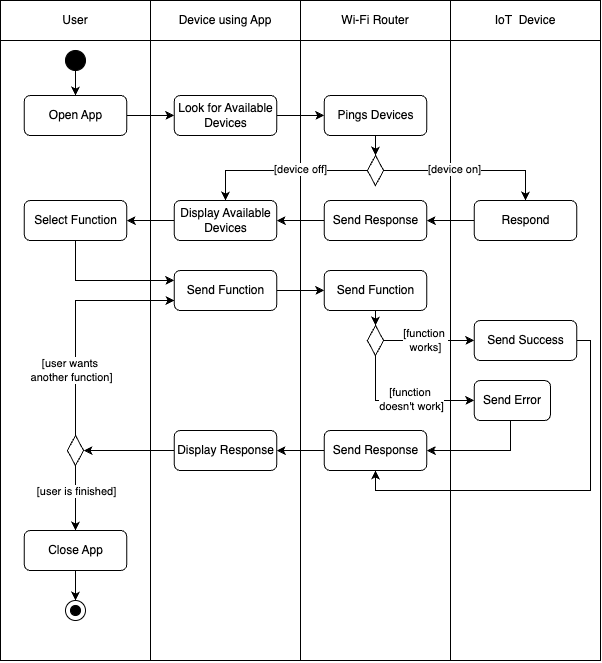

The diagram above was exported from draw.io. Its source (the exported page's mxGraphModel, read from the mxfile embedded in the PNG):
<mxGraphModel dx="1347" dy="746" grid="1" gridSize="10" guides="1" tooltips="1" connect="1" arrows="1" fold="1" page="0" pageScale="1" pageWidth="850" pageHeight="1100" math="0" shadow="0">
  <root>
    <mxCell id="0" />
    <mxCell id="1" parent="0" />
    <mxCell id="-n4zfO2R81EMB6ZAbTVm-1" value="User" style="rounded=0;whiteSpace=wrap;html=1;" parent="1" vertex="1">
      <mxGeometry x="160" width="150" height="40" as="geometry" />
    </mxCell>
    <mxCell id="-n4zfO2R81EMB6ZAbTVm-2" value="Device using App" style="rounded=0;whiteSpace=wrap;html=1;" parent="1" vertex="1">
      <mxGeometry x="310" width="150" height="40" as="geometry" />
    </mxCell>
    <mxCell id="-n4zfO2R81EMB6ZAbTVm-3" value="Wi-Fi Router" style="rounded=0;whiteSpace=wrap;html=1;" parent="1" vertex="1">
      <mxGeometry x="460" width="150" height="40" as="geometry" />
    </mxCell>
    <mxCell id="AQpA_CJP2iXZJqGMPwX_-2" value="IoT&amp;nbsp; Device" style="rounded=0;whiteSpace=wrap;html=1;" vertex="1" parent="1">
      <mxGeometry x="610" width="150" height="40" as="geometry" />
    </mxCell>
    <mxCell id="AQpA_CJP2iXZJqGMPwX_-3" value="" style="whiteSpace=wrap;html=1;" vertex="1" parent="1">
      <mxGeometry x="160" y="40" width="600" height="620" as="geometry" />
    </mxCell>
    <mxCell id="AQpA_CJP2iXZJqGMPwX_-4" value="" style="whiteSpace=wrap;html=1;" vertex="1" parent="1">
      <mxGeometry x="310" y="40" width="300" height="620" as="geometry" />
    </mxCell>
    <mxCell id="AQpA_CJP2iXZJqGMPwX_-6" style="edgeStyle=none;rounded=0;orthogonalLoop=1;jettySize=auto;html=1;exitX=0.5;exitY=0;exitDx=0;exitDy=0;entryX=0.5;entryY=1;entryDx=0;entryDy=0;endArrow=none;endFill=0;" edge="1" parent="1" source="AQpA_CJP2iXZJqGMPwX_-4" target="AQpA_CJP2iXZJqGMPwX_-4">
      <mxGeometry relative="1" as="geometry" />
    </mxCell>
    <mxCell id="AQpA_CJP2iXZJqGMPwX_-15" value="" style="edgeStyle=none;rounded=0;orthogonalLoop=1;jettySize=auto;html=1;" edge="1" parent="1" source="AQpA_CJP2iXZJqGMPwX_-7" target="AQpA_CJP2iXZJqGMPwX_-10">
      <mxGeometry relative="1" as="geometry" />
    </mxCell>
    <mxCell id="AQpA_CJP2iXZJqGMPwX_-7" value="Open App" style="rounded=1;whiteSpace=wrap;html=1;" vertex="1" parent="1">
      <mxGeometry x="183.75" y="95" width="102.5" height="40" as="geometry" />
    </mxCell>
    <mxCell id="AQpA_CJP2iXZJqGMPwX_-9" style="edgeStyle=none;rounded=0;orthogonalLoop=1;jettySize=auto;html=1;exitX=0.5;exitY=1;exitDx=0;exitDy=0;entryX=0.5;entryY=0;entryDx=0;entryDy=0;" edge="1" parent="1" source="AQpA_CJP2iXZJqGMPwX_-8" target="AQpA_CJP2iXZJqGMPwX_-7">
      <mxGeometry relative="1" as="geometry" />
    </mxCell>
    <mxCell id="AQpA_CJP2iXZJqGMPwX_-8" value="" style="ellipse;whiteSpace=wrap;html=1;aspect=fixed;fillStyle=solid;fillColor=#000000;" vertex="1" parent="1">
      <mxGeometry x="225" y="50" width="20" height="20" as="geometry" />
    </mxCell>
    <mxCell id="AQpA_CJP2iXZJqGMPwX_-16" value="" style="edgeStyle=none;rounded=0;orthogonalLoop=1;jettySize=auto;html=1;" edge="1" parent="1" source="AQpA_CJP2iXZJqGMPwX_-10" target="AQpA_CJP2iXZJqGMPwX_-11">
      <mxGeometry relative="1" as="geometry" />
    </mxCell>
    <mxCell id="AQpA_CJP2iXZJqGMPwX_-10" value="Look for Available Devices" style="rounded=1;whiteSpace=wrap;html=1;" vertex="1" parent="1">
      <mxGeometry x="333.75" y="95" width="102.5" height="40" as="geometry" />
    </mxCell>
    <mxCell id="AQpA_CJP2iXZJqGMPwX_-18" style="edgeStyle=none;rounded=0;orthogonalLoop=1;jettySize=auto;html=1;exitX=0.5;exitY=1;exitDx=0;exitDy=0;entryX=0.5;entryY=0;entryDx=0;entryDy=0;" edge="1" parent="1" source="AQpA_CJP2iXZJqGMPwX_-11" target="AQpA_CJP2iXZJqGMPwX_-17">
      <mxGeometry relative="1" as="geometry" />
    </mxCell>
    <mxCell id="AQpA_CJP2iXZJqGMPwX_-11" value="Pings Devices" style="rounded=1;whiteSpace=wrap;html=1;" vertex="1" parent="1">
      <mxGeometry x="483.75" y="95" width="102.5" height="40" as="geometry" />
    </mxCell>
    <mxCell id="AQpA_CJP2iXZJqGMPwX_-26" value="" style="edgeStyle=none;rounded=0;orthogonalLoop=1;jettySize=auto;html=1;" edge="1" parent="1" source="AQpA_CJP2iXZJqGMPwX_-13" target="AQpA_CJP2iXZJqGMPwX_-25">
      <mxGeometry relative="1" as="geometry" />
    </mxCell>
    <mxCell id="AQpA_CJP2iXZJqGMPwX_-13" value="Respond" style="rounded=1;whiteSpace=wrap;html=1;" vertex="1" parent="1">
      <mxGeometry x="633.75" y="200" width="102.5" height="40" as="geometry" />
    </mxCell>
    <mxCell id="AQpA_CJP2iXZJqGMPwX_-19" value="" style="edgeStyle=orthogonalEdgeStyle;rounded=0;orthogonalLoop=1;jettySize=auto;html=1;entryX=0.5;entryY=0;entryDx=0;entryDy=0;" edge="1" parent="1" source="AQpA_CJP2iXZJqGMPwX_-17" target="AQpA_CJP2iXZJqGMPwX_-13">
      <mxGeometry relative="1" as="geometry" />
    </mxCell>
    <mxCell id="AQpA_CJP2iXZJqGMPwX_-23" value="[device on]" style="edgeLabel;html=1;align=center;verticalAlign=middle;resizable=0;points=[];" vertex="1" connectable="0" parent="AQpA_CJP2iXZJqGMPwX_-19">
      <mxGeometry x="-0.1826" y="2" relative="1" as="geometry">
        <mxPoint as="offset" />
      </mxGeometry>
    </mxCell>
    <mxCell id="AQpA_CJP2iXZJqGMPwX_-29" style="edgeStyle=orthogonalEdgeStyle;rounded=0;orthogonalLoop=1;jettySize=auto;html=1;entryX=0.5;entryY=0;entryDx=0;entryDy=0;" edge="1" parent="1" source="AQpA_CJP2iXZJqGMPwX_-17" target="AQpA_CJP2iXZJqGMPwX_-27">
      <mxGeometry relative="1" as="geometry" />
    </mxCell>
    <mxCell id="AQpA_CJP2iXZJqGMPwX_-32" value="[device off]" style="edgeLabel;html=1;align=center;verticalAlign=middle;resizable=0;points=[];" vertex="1" connectable="0" parent="AQpA_CJP2iXZJqGMPwX_-29">
      <mxGeometry x="0.1085" y="-2" relative="1" as="geometry">
        <mxPoint x="28" as="offset" />
      </mxGeometry>
    </mxCell>
    <mxCell id="AQpA_CJP2iXZJqGMPwX_-17" value="" style="rhombus;whiteSpace=wrap;html=1;" vertex="1" parent="1">
      <mxGeometry x="526.88" y="155" width="16.25" height="30" as="geometry" />
    </mxCell>
    <mxCell id="AQpA_CJP2iXZJqGMPwX_-28" value="" style="edgeStyle=none;rounded=0;orthogonalLoop=1;jettySize=auto;html=1;" edge="1" parent="1" source="AQpA_CJP2iXZJqGMPwX_-25" target="AQpA_CJP2iXZJqGMPwX_-27">
      <mxGeometry relative="1" as="geometry" />
    </mxCell>
    <mxCell id="AQpA_CJP2iXZJqGMPwX_-25" value="Send Response" style="rounded=1;whiteSpace=wrap;html=1;" vertex="1" parent="1">
      <mxGeometry x="483.75" y="200" width="102.5" height="40" as="geometry" />
    </mxCell>
    <mxCell id="AQpA_CJP2iXZJqGMPwX_-31" value="" style="edgeStyle=none;rounded=0;orthogonalLoop=1;jettySize=auto;html=1;" edge="1" parent="1" source="AQpA_CJP2iXZJqGMPwX_-27" target="AQpA_CJP2iXZJqGMPwX_-30">
      <mxGeometry relative="1" as="geometry" />
    </mxCell>
    <mxCell id="AQpA_CJP2iXZJqGMPwX_-27" value="Display Available Devices" style="rounded=1;whiteSpace=wrap;html=1;" vertex="1" parent="1">
      <mxGeometry x="333.75" y="200" width="102.5" height="40" as="geometry" />
    </mxCell>
    <mxCell id="AQpA_CJP2iXZJqGMPwX_-38" style="edgeStyle=orthogonalEdgeStyle;rounded=0;orthogonalLoop=1;jettySize=auto;html=1;entryX=0;entryY=0.25;entryDx=0;entryDy=0;" edge="1" parent="1" source="AQpA_CJP2iXZJqGMPwX_-30" target="AQpA_CJP2iXZJqGMPwX_-34">
      <mxGeometry relative="1" as="geometry">
        <Array as="points">
          <mxPoint x="235" y="280" />
        </Array>
      </mxGeometry>
    </mxCell>
    <mxCell id="AQpA_CJP2iXZJqGMPwX_-30" value="Select Function" style="rounded=1;whiteSpace=wrap;html=1;" vertex="1" parent="1">
      <mxGeometry x="183.75" y="200" width="102.5" height="40" as="geometry" />
    </mxCell>
    <mxCell id="AQpA_CJP2iXZJqGMPwX_-39" value="" style="edgeStyle=none;rounded=0;orthogonalLoop=1;jettySize=auto;html=1;" edge="1" parent="1" source="AQpA_CJP2iXZJqGMPwX_-34" target="AQpA_CJP2iXZJqGMPwX_-35">
      <mxGeometry relative="1" as="geometry" />
    </mxCell>
    <mxCell id="AQpA_CJP2iXZJqGMPwX_-34" value="Send Function" style="rounded=1;whiteSpace=wrap;html=1;" vertex="1" parent="1">
      <mxGeometry x="333.75" y="270" width="102.5" height="40" as="geometry" />
    </mxCell>
    <mxCell id="AQpA_CJP2iXZJqGMPwX_-41" value="" style="edgeStyle=none;rounded=0;orthogonalLoop=1;jettySize=auto;html=1;" edge="1" parent="1" source="AQpA_CJP2iXZJqGMPwX_-35" target="AQpA_CJP2iXZJqGMPwX_-40">
      <mxGeometry relative="1" as="geometry" />
    </mxCell>
    <mxCell id="AQpA_CJP2iXZJqGMPwX_-35" value="Send Function" style="rounded=1;whiteSpace=wrap;html=1;" vertex="1" parent="1">
      <mxGeometry x="483.75" y="270" width="102.5" height="40" as="geometry" />
    </mxCell>
    <mxCell id="AQpA_CJP2iXZJqGMPwX_-50" style="edgeStyle=orthogonalEdgeStyle;rounded=0;orthogonalLoop=1;jettySize=auto;html=1;entryX=0.5;entryY=1;entryDx=0;entryDy=0;" edge="1" parent="1" source="AQpA_CJP2iXZJqGMPwX_-36" target="AQpA_CJP2iXZJqGMPwX_-47">
      <mxGeometry relative="1" as="geometry">
        <Array as="points">
          <mxPoint x="750" y="340" />
          <mxPoint x="750" y="490" />
          <mxPoint x="535" y="490" />
        </Array>
      </mxGeometry>
    </mxCell>
    <mxCell id="AQpA_CJP2iXZJqGMPwX_-36" value="Send Success" style="rounded=1;whiteSpace=wrap;html=1;" vertex="1" parent="1">
      <mxGeometry x="633.75" y="320" width="102.5" height="40" as="geometry" />
    </mxCell>
    <mxCell id="AQpA_CJP2iXZJqGMPwX_-49" style="edgeStyle=orthogonalEdgeStyle;rounded=0;orthogonalLoop=1;jettySize=auto;html=1;entryX=1;entryY=0.5;entryDx=0;entryDy=0;" edge="1" parent="1" source="AQpA_CJP2iXZJqGMPwX_-37" target="AQpA_CJP2iXZJqGMPwX_-47">
      <mxGeometry relative="1" as="geometry">
        <Array as="points">
          <mxPoint x="670" y="450" />
        </Array>
      </mxGeometry>
    </mxCell>
    <mxCell id="AQpA_CJP2iXZJqGMPwX_-37" value="Send Error" style="rounded=1;whiteSpace=wrap;html=1;" vertex="1" parent="1">
      <mxGeometry x="633.75" y="380" width="76.25" height="40" as="geometry" />
    </mxCell>
    <mxCell id="AQpA_CJP2iXZJqGMPwX_-42" value="" style="edgeStyle=none;rounded=0;orthogonalLoop=1;jettySize=auto;html=1;" edge="1" parent="1" source="AQpA_CJP2iXZJqGMPwX_-40" target="AQpA_CJP2iXZJqGMPwX_-36">
      <mxGeometry relative="1" as="geometry" />
    </mxCell>
    <mxCell id="AQpA_CJP2iXZJqGMPwX_-43" value="[function&amp;nbsp;&lt;div&gt;works]&lt;/div&gt;" style="edgeLabel;html=1;align=center;verticalAlign=middle;resizable=0;points=[];" vertex="1" connectable="0" parent="AQpA_CJP2iXZJqGMPwX_-42">
      <mxGeometry x="-0.0901" y="1" relative="1" as="geometry">
        <mxPoint as="offset" />
      </mxGeometry>
    </mxCell>
    <mxCell id="AQpA_CJP2iXZJqGMPwX_-44" style="edgeStyle=orthogonalEdgeStyle;rounded=0;orthogonalLoop=1;jettySize=auto;html=1;entryX=0;entryY=0.5;entryDx=0;entryDy=0;" edge="1" parent="1" source="AQpA_CJP2iXZJqGMPwX_-40" target="AQpA_CJP2iXZJqGMPwX_-37">
      <mxGeometry relative="1" as="geometry">
        <Array as="points">
          <mxPoint x="535" y="400" />
        </Array>
      </mxGeometry>
    </mxCell>
    <mxCell id="AQpA_CJP2iXZJqGMPwX_-45" value="&lt;span style=&quot;color: rgba(0, 0, 0, 0); font-family: monospace; font-size: 0px; text-align: start;&quot;&gt;%3CmxGraphModel%3E%3Croot%3E%3CmxCell%20id%3D%220%22%2F%3E%3CmxCell%20id%3D%221%22%20parent%3D%220%22%2F%3E%3CmxCell%20id%3D%222%22%20value%3D%22%5Bfunction%26amp%3Bnbsp%3B%26lt%3Bdiv%26gt%3Bworks%5D%26lt%3B%2Fdiv%26gt%3B%22%20style%3D%22edgeLabel%3Bhtml%3D1%3Balign%3Dcenter%3BverticalAlign%3Dmiddle%3Bresizable%3D0%3Bpoints%3D%5B%5D%3B%22%20vertex%3D%221%22%20connectable%3D%220%22%20parent%3D%221%22%3E%3CmxGeometry%20x%3D%22584.2964705882354%22%20y%3D%22339%22%20as%3D%22geometry%22%2F%3E%3C%2FmxCell%3E%3C%2Froot%3E%3C%2FmxGraphModel%3E&lt;/span&gt;" style="edgeLabel;html=1;align=center;verticalAlign=middle;resizable=0;points=[];" vertex="1" connectable="0" parent="AQpA_CJP2iXZJqGMPwX_-44">
      <mxGeometry x="-0.0797" y="-2" relative="1" as="geometry">
        <mxPoint as="offset" />
      </mxGeometry>
    </mxCell>
    <mxCell id="AQpA_CJP2iXZJqGMPwX_-46" value="[function&amp;nbsp;&lt;div&gt;doesn't work]&lt;/div&gt;" style="edgeLabel;html=1;align=center;verticalAlign=middle;resizable=0;points=[];" vertex="1" connectable="0" parent="AQpA_CJP2iXZJqGMPwX_-44">
      <mxGeometry x="0.0185" y="2" relative="1" as="geometry">
        <mxPoint x="7" as="offset" />
      </mxGeometry>
    </mxCell>
    <mxCell id="AQpA_CJP2iXZJqGMPwX_-40" value="" style="rhombus;whiteSpace=wrap;html=1;" vertex="1" parent="1">
      <mxGeometry x="526.87" y="325" width="16.25" height="30" as="geometry" />
    </mxCell>
    <mxCell id="AQpA_CJP2iXZJqGMPwX_-51" value="" style="edgeStyle=none;rounded=0;orthogonalLoop=1;jettySize=auto;html=1;" edge="1" parent="1" source="AQpA_CJP2iXZJqGMPwX_-47" target="AQpA_CJP2iXZJqGMPwX_-48">
      <mxGeometry relative="1" as="geometry" />
    </mxCell>
    <mxCell id="AQpA_CJP2iXZJqGMPwX_-47" value="Send Response" style="rounded=1;whiteSpace=wrap;html=1;" vertex="1" parent="1">
      <mxGeometry x="483.76" y="430" width="102.5" height="40" as="geometry" />
    </mxCell>
    <mxCell id="AQpA_CJP2iXZJqGMPwX_-59" value="" style="edgeStyle=none;rounded=0;orthogonalLoop=1;jettySize=auto;html=1;" edge="1" parent="1" source="AQpA_CJP2iXZJqGMPwX_-48" target="AQpA_CJP2iXZJqGMPwX_-58">
      <mxGeometry relative="1" as="geometry" />
    </mxCell>
    <mxCell id="AQpA_CJP2iXZJqGMPwX_-48" value="Display Response" style="rounded=1;whiteSpace=wrap;html=1;" vertex="1" parent="1">
      <mxGeometry x="333.75" y="430" width="102.5" height="40" as="geometry" />
    </mxCell>
    <mxCell id="AQpA_CJP2iXZJqGMPwX_-55" value="" style="edgeStyle=none;rounded=0;orthogonalLoop=1;jettySize=auto;html=1;entryX=0.5;entryY=0;entryDx=0;entryDy=0;" edge="1" parent="1" source="AQpA_CJP2iXZJqGMPwX_-52" target="AQpA_CJP2iXZJqGMPwX_-56">
      <mxGeometry relative="1" as="geometry" />
    </mxCell>
    <mxCell id="AQpA_CJP2iXZJqGMPwX_-52" value="Close App" style="rounded=1;whiteSpace=wrap;html=1;" vertex="1" parent="1">
      <mxGeometry x="183.75" y="530" width="102.5" height="40" as="geometry" />
    </mxCell>
    <mxCell id="AQpA_CJP2iXZJqGMPwX_-57" value="" style="group" vertex="1" connectable="0" parent="1">
      <mxGeometry x="225" y="600" width="20" height="20" as="geometry" />
    </mxCell>
    <mxCell id="AQpA_CJP2iXZJqGMPwX_-56" value="" style="ellipse;whiteSpace=wrap;html=1;aspect=fixed;fillStyle=auto;fillColor=none;" vertex="1" parent="AQpA_CJP2iXZJqGMPwX_-57">
      <mxGeometry width="20" height="20" as="geometry" />
    </mxCell>
    <mxCell id="AQpA_CJP2iXZJqGMPwX_-54" value="" style="ellipse;whiteSpace=wrap;html=1;aspect=fixed;fillStyle=solid;fillColor=#000000;" vertex="1" parent="AQpA_CJP2iXZJqGMPwX_-57">
      <mxGeometry x="5" y="5" width="10" height="10" as="geometry" />
    </mxCell>
    <mxCell id="AQpA_CJP2iXZJqGMPwX_-60" value="" style="edgeStyle=none;rounded=0;orthogonalLoop=1;jettySize=auto;html=1;" edge="1" parent="1" source="AQpA_CJP2iXZJqGMPwX_-58" target="AQpA_CJP2iXZJqGMPwX_-52">
      <mxGeometry relative="1" as="geometry" />
    </mxCell>
    <mxCell id="AQpA_CJP2iXZJqGMPwX_-61" style="edgeStyle=orthogonalEdgeStyle;rounded=0;orthogonalLoop=1;jettySize=auto;html=1;" edge="1" parent="1" source="AQpA_CJP2iXZJqGMPwX_-58">
      <mxGeometry relative="1" as="geometry">
        <mxPoint x="334" y="300" as="targetPoint" />
        <Array as="points">
          <mxPoint x="235" y="300" />
        </Array>
      </mxGeometry>
    </mxCell>
    <mxCell id="AQpA_CJP2iXZJqGMPwX_-62" value="[user wants&amp;nbsp;&lt;div&gt;another function]&lt;/div&gt;" style="edgeLabel;html=1;align=center;verticalAlign=middle;resizable=0;points=[];" vertex="1" connectable="0" parent="AQpA_CJP2iXZJqGMPwX_-61">
      <mxGeometry x="-0.2792" y="3" relative="1" as="geometry">
        <mxPoint x="-2" y="19" as="offset" />
      </mxGeometry>
    </mxCell>
    <mxCell id="AQpA_CJP2iXZJqGMPwX_-58" value="" style="rhombus;whiteSpace=wrap;html=1;" vertex="1" parent="1">
      <mxGeometry x="226.88" y="435" width="16.25" height="30" as="geometry" />
    </mxCell>
    <mxCell id="AQpA_CJP2iXZJqGMPwX_-63" value="[user is finished]" style="edgeLabel;html=1;align=center;verticalAlign=middle;resizable=0;points=[];" vertex="1" connectable="0" parent="1">
      <mxGeometry x="234.9999999999999" y="490.0047863247864" as="geometry">
        <mxPoint as="offset" />
      </mxGeometry>
    </mxCell>
  </root>
</mxGraphModel>